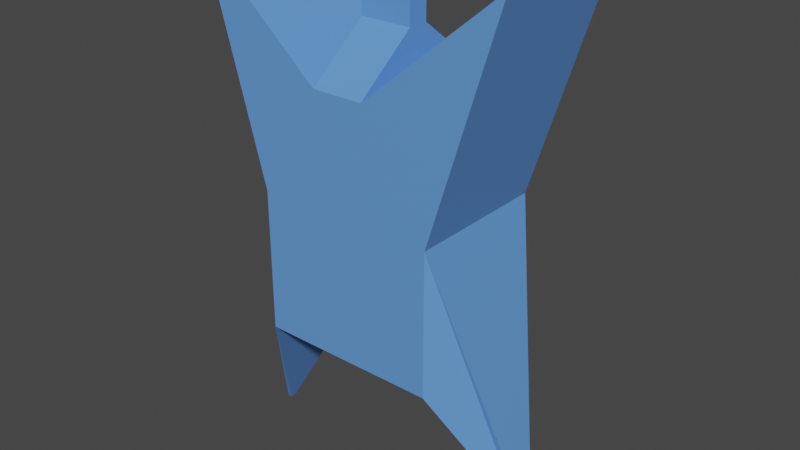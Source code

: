 # Source: enemy.blend  (saved by Blender 2.91.10; exported with 4.5.12 LTS)
import bpy
from mathutils import Matrix  # noqa: F401  (used for matrix-valued properties, if any)

bpy.ops.wm.read_factory_settings(use_empty=True)
scene = bpy.context.scene
scene.name = 'Scene'

# ---- collections
col_collection = bpy.data.collections.new('Collection'); scene.collection.children.link(col_collection)

# ---- materials (node trees are filled in below, after node groups)
mat_material = bpy.data.materials.new('Material')
mat_material.alpha_threshold = 0.0
mat_material.use_transparent_shadow = False
mat_material.line_color = (0.0, 0.0, 0.0, 1.0)

# ---- material node trees
mat_material.use_nodes = True; mat_material.node_tree.nodes.clear()
_N = mat_material.node_tree.nodes; _L = mat_material.node_tree.links
n0 = _N.new('ShaderNodeOutputMaterial'); n0.name = 'Material Output'; n0.location = (300, 300)
n1 = _N.new('ShaderNodeBsdfPrincipled'); n1.name = 'Principled BSDF'; n1.location = (10, 300)
n1.distribution = 'GGX'
n1.subsurface_method = 'BURLEY'
n1.inputs[0].default_value = (0.1236, 0.3168, 0.8, 1.0)
n1.inputs[2].default_value = 0.4
n1.inputs[3].default_value = 1.45
n1.inputs[27].default_value = (0.0, 0.0, 0.0, 1.0)
n1.inputs[28].default_value = 1.0
_L.new(n1.outputs[0], n0.inputs[0])
n0.is_active_output = True

# ---- world
world_world = bpy.data.worlds.new('World'); scene.world = world_world
world_world.use_nodes = True; world_world.node_tree.nodes.clear()
_N = world_world.node_tree.nodes; _L = world_world.node_tree.links
n0 = _N.new('ShaderNodeOutputWorld'); n0.name = 'World Output'; n0.location = (300, 300)
n1 = _N.new('ShaderNodeBackground'); n1.name = 'Background'; n1.location = (10, 300)
n1.inputs[0].default_value = (0.05088, 0.05088, 0.05088, 1.0)
_L.new(n1.outputs[0], n0.inputs[0])
n0.is_active_output = True
world_world.color = (0.05088, 0.05088, 0.05088)
world_world.use_sun_shadow = False
world_world.sun_shadow_jitter_overblur = 0.0

# ---- meshes
me_cube = bpy.data.meshes.new('Cube')
me_cube.from_pydata([(1.0, 1.0, 1.0), (1.0, 1.0, -1.0), (1.0, -1.0, 1.0), (1.0, -1.0, -1.0), (0.07916, 0.4977, 1.725), (0.07916, 1.0, -1.0), (0.07916, -1.0, 1.0), (0.07916, -1.0, -1.0), (1.97, 0.0557, -2.915), (1.859, 0.0557, -2.918), (1.97, -0.0557, -2.915), (1.859, -0.0557, -2.918), (1.977, -1.0, 4.143), (0.07916, -1.0, 2.544), (1.977, 1.0, 4.143), (0.07916, 1.0, 2.544), (-0.6447, 1.0, -1.0), (-0.6447, -1.0, -1.0), (-0.6447, -1.0, 1.0), (-0.6447, 0.4977, 1.725), (-0.6447, -1.0, 2.544), (-0.6447, 1.0, 2.544), (-1.507, 1.0, -1.0), (-1.507, -1.0, -1.0), (-1.507, -1.0, 1.0), (-1.507, 1.0, 1.0), (-2.351, -1.0, 4.044), (-2.351, 1.0, 4.044), (-2.286, 0.0399, -3.032), (-2.285, -0.03873, -3.031), (-2.353, -0.0399, -3.028), (-2.354, 0.03873, -3.028), (0.07916, -0.1466, 3.203), (-0.004224, 0.2421, 3.287), (-0.6447, -0.1466, 3.203), (-0.5613, 0.2421, 3.287), (0.07916, -0.1466, 3.573), (-0.004224, 0.2421, 3.49), (-0.6447, -0.1466, 3.573), (-0.5613, 0.2421, 3.49), (0.07916, 0.1466, 3.203), (-0.6447, 0.1466, 3.203), (0.07916, 0.1466, 3.573), (-0.6447, 0.1466, 3.573), (-1.759, 1.0, 1.91), (-1.732, -1.0, 1.81)], [], [(13, 15, 40, 32), (3, 2, 6, 7), (5, 7, 17, 16), (5, 1, 3, 7), (2, 3, 11, 10), (5, 4, 0, 1), (9, 8, 10, 11), (1, 0, 8, 9), (3, 1, 9, 11), (0, 2, 10, 8), (14, 15, 13, 12), (2, 0, 14, 12), (0, 4, 15, 14), (6, 2, 12, 13), (17, 18, 24, 23), (18, 20, 26, 45, 24), (4, 5, 16, 19), (15, 4, 19, 21), (7, 6, 18, 17), (6, 13, 20, 18), (25, 24, 45, 44), (25, 22, 28, 31), (21, 19, 25, 44, 27), (20, 21, 27, 26), (19, 16, 22, 25), (16, 17, 23, 22), (29, 30, 31, 28), (22, 23, 29, 28), (24, 25, 31, 30), (23, 24, 30, 29), (33, 35, 39, 37), (15, 21, 41, 40), (21, 20, 34, 41), (20, 13, 32, 34), (36, 42, 43, 38), (32, 40, 42, 36), (34, 32, 36, 38), (41, 34, 38, 43), (35, 33, 40, 41), (37, 39, 43, 42), (39, 35, 41, 43), (33, 37, 42, 40), (44, 45, 26, 27)])
_uv = me_cube.uv_layers.new(name='UVMap')
_uv.uv.foreach_set('vector', [0.875, 0.75, 0.875, 0.5, 0.875, 0.5, 0.875, 0.75, 0.375, 0.75, 0.625, 0.75, 0.625, 1.0, 0.375, 1.0, 0.125, 0.5, 0.125, 0.75, 0.125, 0.75, 0.125, 0.5, 0.125, 0.5, 0.375, 0.5, 0.375, 0.75, 0.125, 0.75, 0.625, 0.75, 0.375, 0.75, 0.375, 0.75, 0.625, 0.75, 0.375, 0.25, 0.625, 0.25, 0.625, 0.5, 0.375, 0.5, 0.375, 0.5, 0.625, 0.5, 0.625, 0.75, 0.375, 0.75, 0.375, 0.5, 0.625, 0.5, 0.625, 0.5, 0.375, 0.5, 0.375, 0.75, 0.375, 0.5, 0.375, 0.5, 0.375, 0.75, 0.625, 0.5, 0.625, 0.75, 0.625, 0.75, 0.625, 0.5, 0.625, 0.5, 0.875, 0.5, 0.875, 0.75, 0.625, 0.75, 0.625, 0.75, 0.625, 0.5, 0.625, 0.5, 0.625, 0.75, 0.625, 0.5, 0.625, 0.25, 0.625, 0.25, 0.625, 0.5, 0.625, 1.0, 0.625, 0.75, 0.625, 0.75, 0.625, 1.0, 0.375, 1.0, 0.625, 1.0, 0.625, 1.0, 0.375, 1.0, 0.625, 1.0, 0.625, 1.0, 0.625, 1.0, 0.625, 1.0, 0.625, 1.0, 0.625, 0.25, 0.375, 0.25, 0.375, 0.25, 0.625, 0.25, 0.625, 0.25, 0.625, 0.25, 0.625, 0.25, 0.625, 0.25, 0.375, 1.0, 0.625, 1.0, 0.625, 1.0, 0.375, 1.0, 0.625, 1.0, 0.625, 1.0, 0.625, 1.0, 0.625, 1.0, 0.625, 0.25, 0.625, 0.0, 0.625, 0.0, 0.625, 0.25, 0.625, 0.25, 0.375, 0.25, 0.375, 0.25, 0.625, 0.25, 0.625, 0.25, 0.625, 0.25, 0.625, 0.25, 0.625, 0.25, 0.625, 0.25, 0.875, 0.75, 0.875, 0.5, 0.875, 0.5, 0.875, 0.75, 0.625, 0.25, 0.375, 0.25, 0.375, 0.25, 0.625, 0.25, 0.125, 0.5, 0.125, 0.75, 0.125, 0.75, 0.125, 0.5, 0.375, 0.0, 0.625, 0.0, 0.625, 0.25, 0.375, 0.25, 0.125, 0.5, 0.125, 0.75, 0.125, 0.75, 0.125, 0.5, 0.625, 0.0, 0.625, 0.25, 0.625, 0.25, 0.625, 0.0, 0.375, 1.0, 0.625, 1.0, 0.625, 1.0, 0.375, 1.0, 0.625, 0.25, 0.625, 0.25, 0.625, 0.25, 0.625, 0.25, 0.625, 0.25, 0.625, 0.25, 0.625, 0.25, 0.625, 0.25, 0.875, 0.5, 0.875, 0.75, 0.875, 0.75, 0.875, 0.5, 0.625, 1.0, 0.625, 1.0, 0.625, 1.0, 0.625, 1.0, 0.875, 0.75, 0.875, 0.5, 0.875, 0.5, 0.875, 0.75, 0.875, 0.75, 0.875, 0.5, 0.875, 0.5, 0.875, 0.75, 0.625, 1.0, 0.625, 1.0, 0.625, 1.0, 0.625, 1.0, 0.875, 0.5, 0.875, 0.75, 0.875, 0.75, 0.875, 0.5, 0.625, 0.25, 0.625, 0.25, 0.625, 0.25, 0.625, 0.25, 0.625, 0.25, 0.625, 0.25, 0.625, 0.25, 0.625, 0.25, 0.625, 0.25, 0.625, 0.25, 0.625, 0.25, 0.625, 0.25, 0.625, 0.25, 0.625, 0.25, 0.625, 0.25, 0.625, 0.25, 0.625, 0.25, 0.625, 0.0, 0.625, 0.0, 0.625, 0.25])
me_cube.materials.append(mat_material)
me_cube.use_remesh_preserve_volume = False
me_cube.use_remesh_preserve_attributes = False
me_cube.use_mirror_vertex_groups = False
me_cube.update()

# ---- objects
ob_cube = bpy.data.objects.new('Cube', me_cube)

# ---- transforms, parenting, visibility, modifiers, constraints
ob_cube.location = (0.1795, 0.0, -0.681)
ob_cube.lock_rotations_4d = False
ob_cube.empty_display_type = 'ARROWS'
ob_cube.lineart.crease_threshold = 0.0

# ---- collection membership
col_collection.objects.link(ob_cube)

# ---- scene / render settings (as saved in the file)
scene.frame_start = 1; scene.frame_end = 250; scene.frame_set(1)
scene.render.engine = 'BLENDER_EEVEE_NEXT'
scene.cycles.use_denoising = False
scene.cycles.samples = 128
scene.cycles.sampling_pattern = 'TABULATED_SOBOL'
scene.cycles.use_adaptive_sampling = False
scene.cycles.use_light_tree = False
scene.view_settings.view_transform = 'Filmic'
bpy.context.view_layer.update()

# ---- added for rendering (the .blend has no active camera and no usable light): camera, sun
cam_auto = bpy.data.cameras.new('AutoCamera')
cam_auto.lens = 50.0
cam_auto.sensor_width = 36.0
cam_auto.clip_end = 1000.0
ob_auto_camera = bpy.data.objects.new('AutoCamera', cam_auto)
scene.collection.objects.link(ob_auto_camera)
ob_auto_camera.location = (7.96213, -9.56571, 6.25188)
ob_auto_camera.rotation_euler = (1.09748, -7.21219e-08, 0.694738)
scene.camera = ob_auto_camera
light_auto_sun = bpy.data.lights.new('AutoSun', 'SUN')
light_auto_sun.energy = 3.0
light_auto_sun.angle = 0.0523599
ob_auto_sun = bpy.data.objects.new('AutoSun', light_auto_sun)
scene.collection.objects.link(ob_auto_sun)
ob_auto_sun.rotation_euler = (0.872665, 0.174533, 0.523599)
bpy.context.view_layer.update()
